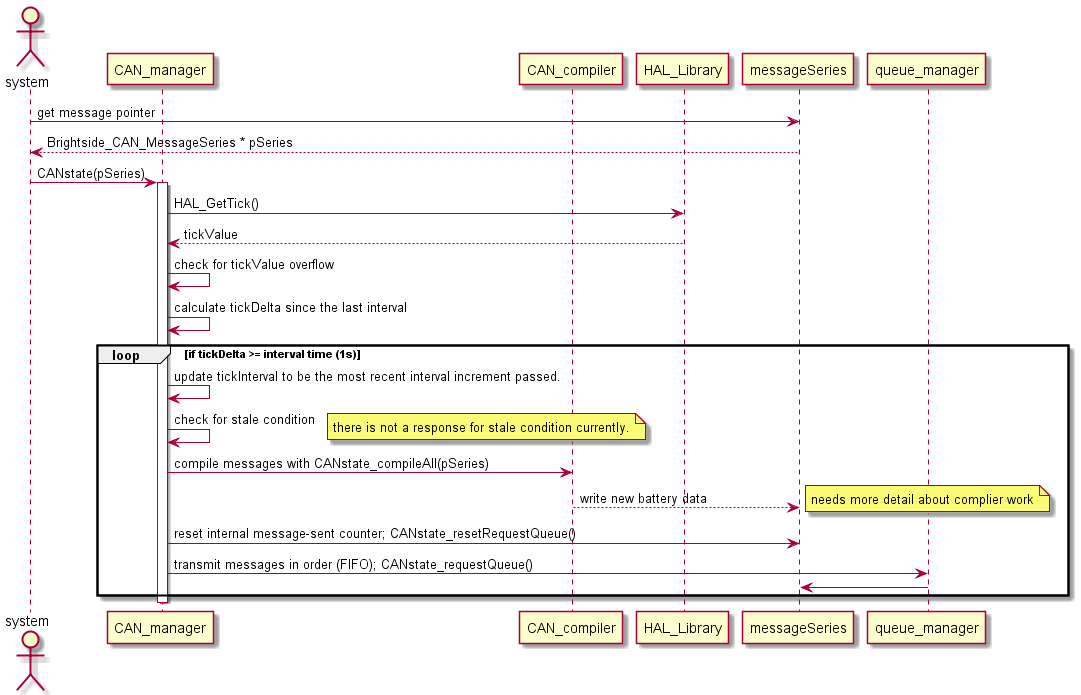

The diagram above was rendered by PlantUML. Its source (embedded in the PNG):
@startuml

actor system
/'CAN_manager handles the management of when messages get complied'/
participant CAN_manager as manager

/'CAN_complier handles data reading. get, and sorting'/
participant CAN_compiler as compiler

/'HAL_library refers to the stm32 HAL_Library'/
participant HAL_Library as HAL

/'messageSeries is the object that holds the CAN messages in a series (a struct array)'/
participant messageSeries as message

participant queue_manager as queue

system  ->  message      : get message pointer
message --> system       : Brightside_CAN_MessageSeries * pSeries
system  ->  manager      : CANstate(pSeries)
activate manager
manager ->  HAL          : HAL_GetTick()
HAL     --> manager      : tickValue
manager ->  manager      : check for tickValue overflow
manager ->  manager      : calculate tickDelta since the last interval

loop if tickDelta >= interval time (1s)
    manager -> manager      : update tickInterval to be the most recent interval increment passed.
    manager -> manager      : check for stale condition
    note right: there is not a response for stale condition currently.
    manager -> compiler     : compile messages with CANstate_compileAll(pSeries)
    compiler --> message    : write new battery data
    note right: needs more detail about complier work
    manager -> message      : reset internal message-sent counter; CANstate_resetRequestQueue()
    manager -> queue        : transmit messages in order (FIFO); CANstate_requestQueue()
    queue -> message        : 

end

deactivate manager
@enduml